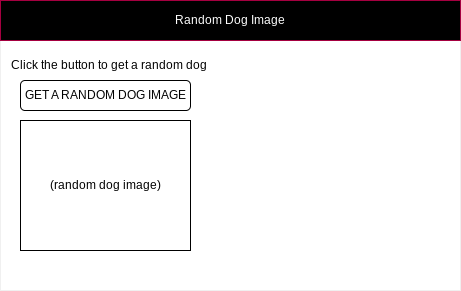

The diagram above was exported from draw.io. Its source (the exported page's mxGraphModel, read from the mxfile embedded in the PNG):
<mxGraphModel dx="702" dy="442" grid="1" gridSize="10" guides="1" tooltips="1" connect="1" arrows="1" fold="1" page="1" pageScale="1" pageWidth="850" pageHeight="1100" math="0" shadow="0">
  <root>
    <mxCell id="0" />
    <mxCell id="1" parent="0" />
    <mxCell id="2" value="" style="rounded=0;whiteSpace=wrap;html=1;fillColor=#FFFFFF;strokeColor=#F0F0F0;" parent="1" vertex="1">
      <mxGeometry x="80" y="80" width="460" height="290" as="geometry" />
    </mxCell>
    <mxCell id="3" value="Random Dog Image" style="rounded=0;whiteSpace=wrap;html=1;fillColor=#000000;fontColor=#ffffff;strokeColor=#A50040;" parent="1" vertex="1">
      <mxGeometry x="80" y="80" width="460" height="40" as="geometry" />
    </mxCell>
    <mxCell id="11" value="&lt;font color=&quot;#000000&quot;&gt;Click the button to get a random dog&amp;nbsp;&lt;/font&gt;" style="text;html=1;strokeColor=none;fillColor=none;align=center;verticalAlign=middle;whiteSpace=wrap;rounded=0;" vertex="1" parent="1">
      <mxGeometry x="80" y="130" width="220" height="30" as="geometry" />
    </mxCell>
    <mxCell id="12" value="GET A RANDOM DOG IMAGE" style="rounded=1;whiteSpace=wrap;html=1;fontColor=#000000;fillColor=none;strokeColor=#000000;" vertex="1" parent="1">
      <mxGeometry x="100" y="160" width="170" height="30" as="geometry" />
    </mxCell>
    <mxCell id="13" value="" style="rounded=0;whiteSpace=wrap;html=1;strokeColor=#000000;fontColor=#000000;fillColor=none;" vertex="1" parent="1">
      <mxGeometry x="100" y="200" width="170" height="130" as="geometry" />
    </mxCell>
    <mxCell id="14" value="(random dog image)" style="text;html=1;strokeColor=none;fillColor=none;align=center;verticalAlign=middle;whiteSpace=wrap;rounded=0;fontColor=#000000;" vertex="1" parent="1">
      <mxGeometry x="120" y="250" width="130" height="30" as="geometry" />
    </mxCell>
  </root>
</mxGraphModel>